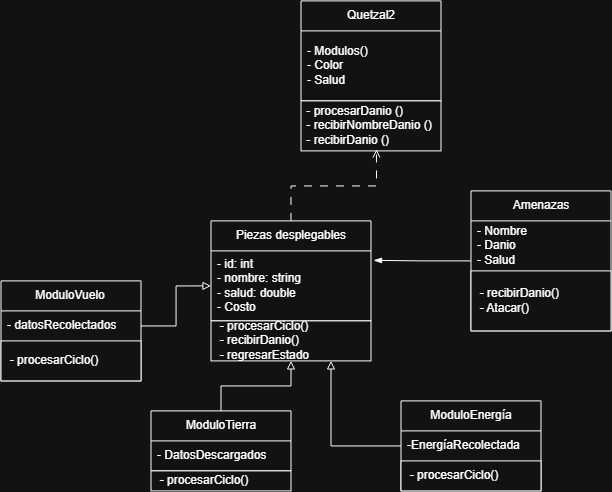

The diagram above was exported from draw.io. Its source (the exported page's mxGraphModel, read from the mxfile embedded in the PNG):
<mxGraphModel dx="1162" dy="1842" grid="1" gridSize="10" guides="1" tooltips="1" connect="1" arrows="1" fold="1" page="1" pageScale="1" pageWidth="827" pageHeight="1169" math="0" shadow="0">
  <root>
    <mxCell id="0" />
    <mxCell id="1" parent="0" />
    <mxCell id="2" parent="1" style="swimlane;fontStyle=0;childLayout=stackLayout;horizontal=1;startSize=30;horizontalStack=0;resizeParent=1;resizeParentMax=0;resizeLast=0;collapsible=1;marginBottom=0;whiteSpace=wrap;html=1;" value="ModuloVuelo" vertex="1">
      <mxGeometry height="100" width="140" x="20" y="220" as="geometry" />
    </mxCell>
    <mxCell id="3" parent="2" style="text;strokeColor=none;fillColor=none;align=left;verticalAlign=middle;spacingLeft=4;spacingRight=4;overflow=hidden;points=[[0,0.5],[1,0.5]];portConstraint=eastwest;rotatable=0;whiteSpace=wrap;html=1;" value="- datosRecolectados" vertex="1">
      <mxGeometry height="30" width="140" y="30" as="geometry" />
    </mxCell>
    <mxCell id="4" parent="2" style="rounded=0;whiteSpace=wrap;html=1;align=left;" value="&amp;nbsp; -&amp;nbsp;procesarCiclo()" vertex="1">
      <mxGeometry height="40" width="140" y="60" as="geometry" />
    </mxCell>
    <mxCell id="5" parent="1" style="swimlane;fontStyle=0;childLayout=stackLayout;horizontal=1;startSize=30;horizontalStack=0;resizeParent=1;resizeParentMax=0;resizeLast=0;collapsible=1;marginBottom=0;whiteSpace=wrap;html=1;" value="Quetzal2" vertex="1">
      <mxGeometry height="100" width="140" x="320" y="-60" as="geometry" />
    </mxCell>
    <mxCell id="6" parent="5" style="text;strokeColor=none;fillColor=none;align=left;verticalAlign=middle;spacingLeft=4;spacingRight=4;overflow=hidden;points=[[0,0.5],[1,0.5]];portConstraint=eastwest;rotatable=0;whiteSpace=wrap;html=1;" value="- Modulos()&lt;div&gt;- Color&lt;/div&gt;&lt;div&gt;- Salud&lt;/div&gt;" vertex="1">
      <mxGeometry height="70" width="140" y="30" as="geometry" />
    </mxCell>
    <mxCell id="7" edge="1" parent="1" source="8" style="edgeStyle=orthogonalEdgeStyle;rounded=0;orthogonalLoop=1;jettySize=auto;html=1;endArrow=block;endFill=0;" target="19">
      <mxGeometry relative="1" as="geometry" />
    </mxCell>
    <mxCell id="8" parent="1" style="swimlane;fontStyle=0;childLayout=stackLayout;horizontal=1;startSize=30;horizontalStack=0;resizeParent=1;resizeParentMax=0;resizeLast=0;collapsible=1;marginBottom=0;whiteSpace=wrap;html=1;" value="ModuloTierra" vertex="1">
      <mxGeometry height="60" width="140" x="170" y="350" as="geometry" />
    </mxCell>
    <mxCell id="9" parent="8" style="text;strokeColor=none;fillColor=none;align=left;verticalAlign=middle;spacingLeft=4;spacingRight=4;overflow=hidden;points=[[0,0.5],[1,0.5]];portConstraint=eastwest;rotatable=0;whiteSpace=wrap;html=1;" value="- DatosDescargados" vertex="1">
      <mxGeometry height="30" width="140" y="30" as="geometry" />
    </mxCell>
    <mxCell id="10" edge="1" parent="1" source="11" style="edgeStyle=orthogonalEdgeStyle;rounded=0;orthogonalLoop=1;jettySize=auto;html=1;endArrow=block;endFill=0;" target="19">
      <mxGeometry relative="1" as="geometry">
        <Array as="points">
          <mxPoint x="350.03" y="385" />
        </Array>
        <mxPoint x="340.0000000000001" y="310" as="targetPoint" />
      </mxGeometry>
    </mxCell>
    <mxCell id="11" parent="1" style="swimlane;fontStyle=0;childLayout=stackLayout;horizontal=1;startSize=30;horizontalStack=0;resizeParent=1;resizeParentMax=0;resizeLast=0;collapsible=1;marginBottom=0;whiteSpace=wrap;html=1;" value="ModuloEnergía" vertex="1">
      <mxGeometry height="90" width="140" x="420" y="340" as="geometry" />
    </mxCell>
    <mxCell id="12" parent="11" style="text;strokeColor=none;fillColor=none;align=left;verticalAlign=middle;spacingLeft=4;spacingRight=4;overflow=hidden;points=[[0,0.5],[1,0.5]];portConstraint=eastwest;rotatable=0;whiteSpace=wrap;html=1;" value="-EnergíaRecolectada" vertex="1">
      <mxGeometry height="30" width="140" y="30" as="geometry" />
    </mxCell>
    <mxCell id="13" parent="11" style="rounded=0;whiteSpace=wrap;html=1;align=left;" value="&amp;nbsp; -&amp;nbsp;procesarCiclo()" vertex="1">
      <mxGeometry height="30" width="140" y="60" as="geometry" />
    </mxCell>
    <mxCell id="14" parent="1" style="swimlane;fontStyle=0;childLayout=stackLayout;horizontal=1;startSize=30;horizontalStack=0;resizeParent=1;resizeParentMax=0;resizeLast=0;collapsible=1;marginBottom=0;whiteSpace=wrap;html=1;" value="Amenazas" vertex="1">
      <mxGeometry height="140" width="140" x="490" y="130" as="geometry" />
    </mxCell>
    <mxCell id="15" parent="14" style="text;strokeColor=none;fillColor=none;align=left;verticalAlign=middle;spacingLeft=4;spacingRight=4;overflow=hidden;points=[[0,0.5],[1,0.5]];portConstraint=eastwest;rotatable=0;whiteSpace=wrap;html=1;" value="- Nombre&lt;div&gt;- Danio&lt;/div&gt;&lt;div&gt;- Salud&lt;/div&gt;" vertex="1">
      <mxGeometry height="50" width="140" y="30" as="geometry" />
    </mxCell>
    <mxCell id="16" parent="14" style="rounded=0;whiteSpace=wrap;html=1;align=left;" value="&amp;nbsp; - recibirDanio()&lt;div&gt;&amp;nbsp; - Atacar()&lt;/div&gt;" vertex="1">
      <mxGeometry height="60" width="140" y="80" as="geometry" />
    </mxCell>
    <mxCell id="17" parent="1" style="swimlane;fontStyle=0;childLayout=stackLayout;horizontal=1;startSize=30;horizontalStack=0;resizeParent=1;resizeParentMax=0;resizeLast=0;collapsible=1;marginBottom=0;whiteSpace=wrap;html=1;" value="Piezas desplegables" vertex="1">
      <mxGeometry height="100" width="160" x="230" y="160" as="geometry" />
    </mxCell>
    <mxCell id="18" parent="17" style="text;strokeColor=none;fillColor=none;align=left;verticalAlign=middle;spacingLeft=4;spacingRight=4;overflow=hidden;points=[[0,0.5],[1,0.5]];portConstraint=eastwest;rotatable=0;whiteSpace=wrap;html=1;" value="- id: int&lt;div&gt;- nombre: string&lt;/div&gt;&lt;div&gt;- salud: double&lt;/div&gt;&lt;div&gt;- Costo&lt;/div&gt;" vertex="1">
      <mxGeometry height="70" width="160" y="30" as="geometry" />
    </mxCell>
    <mxCell id="19" parent="1" style="rounded=0;whiteSpace=wrap;html=1;align=left;" value="&amp;nbsp; - procesarCiclo()&amp;nbsp;&lt;div&gt;&amp;nbsp; - recibirDanio()&lt;/div&gt;&lt;div&gt;&amp;nbsp; - regresarEstado&lt;/div&gt;" vertex="1">
      <mxGeometry height="40" width="160" x="230" y="260" as="geometry" />
    </mxCell>
    <mxCell id="20" edge="1" parent="1" source="3" style="edgeStyle=orthogonalEdgeStyle;rounded=0;orthogonalLoop=1;jettySize=auto;html=1;entryX=0;entryY=0.5;entryDx=0;entryDy=0;endArrow=block;endFill=0;" target="18">
      <mxGeometry relative="1" as="geometry" />
    </mxCell>
    <mxCell id="21" parent="1" style="rounded=0;whiteSpace=wrap;html=1;align=left;" value="&amp;nbsp; -&amp;nbsp;procesarCiclo()" vertex="1">
      <mxGeometry height="20" width="140" x="170" y="410" as="geometry" />
    </mxCell>
    <mxCell id="22" parent="1" style="rounded=0;whiteSpace=wrap;html=1;align=left;" value="&amp;nbsp;- procesarDanio ()&lt;div&gt;&amp;nbsp;- recibirNombreDanio ()&lt;br&gt;&lt;div&gt;&amp;nbsp;- recibirDanio ()&lt;/div&gt;&lt;/div&gt;" vertex="1">
      <mxGeometry height="50" width="140" x="320" y="40" as="geometry" />
    </mxCell>
    <mxCell id="23" edge="1" parent="1" source="17" style="edgeStyle=orthogonalEdgeStyle;rounded=0;orthogonalLoop=1;jettySize=auto;html=1;entryX=0.539;entryY=0.971;entryDx=0;entryDy=0;entryPerimeter=0;endArrow=open;endFill=0;startArrow=none;startFill=0;dashed=1;dashPattern=8 8;" target="22">
      <mxGeometry relative="1" as="geometry" />
    </mxCell>
    <mxCell id="24" edge="1" parent="1" source="14" style="edgeStyle=orthogonalEdgeStyle;rounded=0;orthogonalLoop=1;jettySize=auto;html=1;entryX=1.016;entryY=0.135;entryDx=0;entryDy=0;entryPerimeter=0;endArrow=blockThin;endFill=1;" target="18">
      <mxGeometry relative="1" as="geometry" />
    </mxCell>
  </root>
</mxGraphModel>